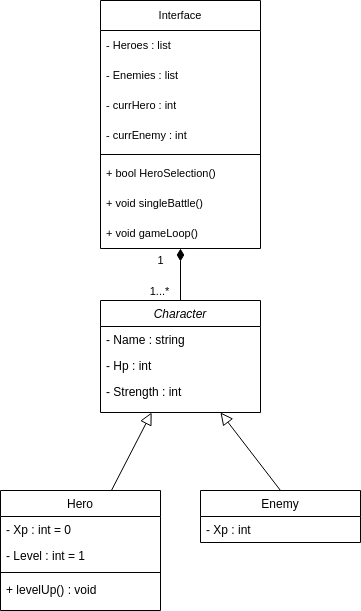

The diagram above was exported from draw.io. Its source (the exported page's mxGraphModel, read from the mxfile embedded in the PNG):
<mxGraphModel dx="1049" dy="741" grid="1" gridSize="10" guides="1" tooltips="1" connect="1" arrows="1" fold="1" page="1" pageScale="1" pageWidth="827" pageHeight="1169" math="0" shadow="0">
  <root>
    <mxCell id="WIyWlLk6GJQsqaUBKTNV-0" />
    <mxCell id="WIyWlLk6GJQsqaUBKTNV-1" parent="WIyWlLk6GJQsqaUBKTNV-0" />
    <mxCell id="zkfFHV4jXpPFQw0GAbJ--0" value="Character" style="swimlane;fontStyle=2;align=center;verticalAlign=top;childLayout=stackLayout;horizontal=1;startSize=26;horizontalStack=0;resizeParent=1;resizeLast=0;collapsible=1;marginBottom=0;rounded=0;shadow=0;strokeWidth=1;" parent="WIyWlLk6GJQsqaUBKTNV-1" vertex="1">
      <mxGeometry x="360" y="310" width="160" height="112" as="geometry">
        <mxRectangle x="230" y="140" width="160" height="26" as="alternateBounds" />
      </mxGeometry>
    </mxCell>
    <mxCell id="zkfFHV4jXpPFQw0GAbJ--1" value="- Name : string" style="text;align=left;verticalAlign=top;spacingLeft=4;spacingRight=4;overflow=hidden;rotatable=0;points=[[0,0.5],[1,0.5]];portConstraint=eastwest;" parent="zkfFHV4jXpPFQw0GAbJ--0" vertex="1">
      <mxGeometry y="26" width="160" height="26" as="geometry" />
    </mxCell>
    <mxCell id="zkfFHV4jXpPFQw0GAbJ--2" value="- Hp : int" style="text;align=left;verticalAlign=top;spacingLeft=4;spacingRight=4;overflow=hidden;rotatable=0;points=[[0,0.5],[1,0.5]];portConstraint=eastwest;rounded=0;shadow=0;html=0;" parent="zkfFHV4jXpPFQw0GAbJ--0" vertex="1">
      <mxGeometry y="52" width="160" height="26" as="geometry" />
    </mxCell>
    <mxCell id="zkfFHV4jXpPFQw0GAbJ--3" value="- Strength : int" style="text;align=left;verticalAlign=top;spacingLeft=4;spacingRight=4;overflow=hidden;rotatable=0;points=[[0,0.5],[1,0.5]];portConstraint=eastwest;rounded=0;shadow=0;html=0;" parent="zkfFHV4jXpPFQw0GAbJ--0" vertex="1">
      <mxGeometry y="78" width="160" height="26" as="geometry" />
    </mxCell>
    <mxCell id="zkfFHV4jXpPFQw0GAbJ--6" value="Hero" style="swimlane;fontStyle=0;align=center;verticalAlign=top;childLayout=stackLayout;horizontal=1;startSize=26;horizontalStack=0;resizeParent=1;resizeLast=0;collapsible=1;marginBottom=0;rounded=0;shadow=0;strokeWidth=1;" parent="WIyWlLk6GJQsqaUBKTNV-1" vertex="1">
      <mxGeometry x="260" y="500" width="160" height="120" as="geometry">
        <mxRectangle x="130" y="380" width="160" height="26" as="alternateBounds" />
      </mxGeometry>
    </mxCell>
    <mxCell id="zkfFHV4jXpPFQw0GAbJ--7" value="- Xp : int = 0" style="text;align=left;verticalAlign=top;spacingLeft=4;spacingRight=4;overflow=hidden;rotatable=0;points=[[0,0.5],[1,0.5]];portConstraint=eastwest;" parent="zkfFHV4jXpPFQw0GAbJ--6" vertex="1">
      <mxGeometry y="26" width="160" height="26" as="geometry" />
    </mxCell>
    <mxCell id="zkfFHV4jXpPFQw0GAbJ--8" value="- Level : int = 1" style="text;align=left;verticalAlign=top;spacingLeft=4;spacingRight=4;overflow=hidden;rotatable=0;points=[[0,0.5],[1,0.5]];portConstraint=eastwest;rounded=0;shadow=0;html=0;" parent="zkfFHV4jXpPFQw0GAbJ--6" vertex="1">
      <mxGeometry y="52" width="160" height="26" as="geometry" />
    </mxCell>
    <mxCell id="zkfFHV4jXpPFQw0GAbJ--9" value="" style="line;html=1;strokeWidth=1;align=left;verticalAlign=middle;spacingTop=-1;spacingLeft=3;spacingRight=3;rotatable=0;labelPosition=right;points=[];portConstraint=eastwest;" parent="zkfFHV4jXpPFQw0GAbJ--6" vertex="1">
      <mxGeometry y="78" width="160" height="8" as="geometry" />
    </mxCell>
    <mxCell id="zkfFHV4jXpPFQw0GAbJ--11" value="+ levelUp() : void" style="text;align=left;verticalAlign=top;spacingLeft=4;spacingRight=4;overflow=hidden;rotatable=0;points=[[0,0.5],[1,0.5]];portConstraint=eastwest;" parent="zkfFHV4jXpPFQw0GAbJ--6" vertex="1">
      <mxGeometry y="86" width="160" height="26" as="geometry" />
    </mxCell>
    <mxCell id="zkfFHV4jXpPFQw0GAbJ--12" value="" style="endArrow=block;endSize=10;endFill=0;shadow=0;strokeWidth=1;rounded=0;elbow=vertical;" parent="WIyWlLk6GJQsqaUBKTNV-1" source="zkfFHV4jXpPFQw0GAbJ--6" target="zkfFHV4jXpPFQw0GAbJ--0" edge="1">
      <mxGeometry width="160" relative="1" as="geometry">
        <mxPoint x="340" y="373" as="sourcePoint" />
        <mxPoint x="340" y="373" as="targetPoint" />
      </mxGeometry>
    </mxCell>
    <mxCell id="SHRoJ7s69A7go7-FElbd-1" style="rounded=0;orthogonalLoop=1;jettySize=auto;html=1;exitX=0.5;exitY=0;exitDx=0;exitDy=0;entryX=0.75;entryY=1;entryDx=0;entryDy=0;endArrow=block;endFill=0;endSize=10;shadow=0;strokeColor=default;strokeWidth=1;align=center;verticalAlign=middle;fontFamily=Helvetica;fontSize=11;fontColor=default;labelBackgroundColor=default;elbow=vertical;" edge="1" parent="WIyWlLk6GJQsqaUBKTNV-1" source="zkfFHV4jXpPFQw0GAbJ--13" target="zkfFHV4jXpPFQw0GAbJ--0">
      <mxGeometry relative="1" as="geometry" />
    </mxCell>
    <mxCell id="zkfFHV4jXpPFQw0GAbJ--13" value="Enemy" style="swimlane;fontStyle=0;align=center;verticalAlign=top;childLayout=stackLayout;horizontal=1;startSize=26;horizontalStack=0;resizeParent=1;resizeLast=0;collapsible=1;marginBottom=0;rounded=0;shadow=0;strokeWidth=1;" parent="WIyWlLk6GJQsqaUBKTNV-1" vertex="1">
      <mxGeometry x="460" y="500" width="160" height="52" as="geometry">
        <mxRectangle x="340" y="380" width="170" height="26" as="alternateBounds" />
      </mxGeometry>
    </mxCell>
    <mxCell id="zkfFHV4jXpPFQw0GAbJ--14" value="- Xp : int &#10;" style="text;align=left;verticalAlign=top;spacingLeft=4;spacingRight=4;overflow=hidden;rotatable=0;points=[[0,0.5],[1,0.5]];portConstraint=eastwest;" parent="zkfFHV4jXpPFQw0GAbJ--13" vertex="1">
      <mxGeometry y="26" width="160" height="26" as="geometry" />
    </mxCell>
    <mxCell id="SHRoJ7s69A7go7-FElbd-4" value="Interface&lt;span style=&quot;white-space: pre;&quot;&gt;&#09;&lt;/span&gt;" style="swimlane;fontStyle=0;childLayout=stackLayout;horizontal=1;startSize=30;horizontalStack=0;resizeParent=1;resizeParentMax=0;resizeLast=0;collapsible=1;marginBottom=0;whiteSpace=wrap;html=1;fontFamily=Helvetica;fontSize=11;fontColor=default;labelBackgroundColor=default;" vertex="1" parent="WIyWlLk6GJQsqaUBKTNV-1">
      <mxGeometry x="360" y="10" width="160" height="248" as="geometry">
        <mxRectangle x="360" y="10" width="90" height="30" as="alternateBounds" />
      </mxGeometry>
    </mxCell>
    <mxCell id="SHRoJ7s69A7go7-FElbd-5" value="- Heroes : list" style="text;strokeColor=none;fillColor=none;align=left;verticalAlign=middle;spacingLeft=4;spacingRight=4;overflow=hidden;points=[[0,0.5],[1,0.5]];portConstraint=eastwest;rotatable=0;whiteSpace=wrap;html=1;fontFamily=Helvetica;fontSize=11;fontColor=default;labelBackgroundColor=default;" vertex="1" parent="SHRoJ7s69A7go7-FElbd-4">
      <mxGeometry y="30" width="160" height="30" as="geometry" />
    </mxCell>
    <mxCell id="SHRoJ7s69A7go7-FElbd-6" value="- Enemies : list" style="text;strokeColor=none;fillColor=none;align=left;verticalAlign=middle;spacingLeft=4;spacingRight=4;overflow=hidden;points=[[0,0.5],[1,0.5]];portConstraint=eastwest;rotatable=0;whiteSpace=wrap;html=1;fontFamily=Helvetica;fontSize=11;fontColor=default;labelBackgroundColor=default;" vertex="1" parent="SHRoJ7s69A7go7-FElbd-4">
      <mxGeometry y="60" width="160" height="30" as="geometry" />
    </mxCell>
    <mxCell id="SHRoJ7s69A7go7-FElbd-7" value="- currHero : int" style="text;strokeColor=none;fillColor=none;align=left;verticalAlign=middle;spacingLeft=4;spacingRight=4;overflow=hidden;points=[[0,0.5],[1,0.5]];portConstraint=eastwest;rotatable=0;whiteSpace=wrap;html=1;fontFamily=Helvetica;fontSize=11;fontColor=default;labelBackgroundColor=default;" vertex="1" parent="SHRoJ7s69A7go7-FElbd-4">
      <mxGeometry y="90" width="160" height="30" as="geometry" />
    </mxCell>
    <mxCell id="SHRoJ7s69A7go7-FElbd-12" value="- currEnemy : int" style="text;strokeColor=none;fillColor=none;align=left;verticalAlign=middle;spacingLeft=4;spacingRight=4;overflow=hidden;points=[[0,0.5],[1,0.5]];portConstraint=eastwest;rotatable=0;whiteSpace=wrap;html=1;fontFamily=Helvetica;fontSize=11;fontColor=default;labelBackgroundColor=default;" vertex="1" parent="SHRoJ7s69A7go7-FElbd-4">
      <mxGeometry y="120" width="160" height="30" as="geometry" />
    </mxCell>
    <mxCell id="SHRoJ7s69A7go7-FElbd-19" value="" style="line;html=1;strokeWidth=1;align=left;verticalAlign=middle;spacingTop=-1;spacingLeft=3;spacingRight=3;rotatable=0;labelPosition=right;points=[];portConstraint=eastwest;" vertex="1" parent="SHRoJ7s69A7go7-FElbd-4">
      <mxGeometry y="150" width="160" height="8" as="geometry" />
    </mxCell>
    <mxCell id="SHRoJ7s69A7go7-FElbd-15" value="+ bool HeroSelection()" style="text;strokeColor=none;fillColor=none;align=left;verticalAlign=middle;spacingLeft=4;spacingRight=4;overflow=hidden;points=[[0,0.5],[1,0.5]];portConstraint=eastwest;rotatable=0;whiteSpace=wrap;html=1;fontFamily=Helvetica;fontSize=11;fontColor=default;labelBackgroundColor=default;" vertex="1" parent="SHRoJ7s69A7go7-FElbd-4">
      <mxGeometry y="158" width="160" height="30" as="geometry" />
    </mxCell>
    <mxCell id="SHRoJ7s69A7go7-FElbd-14" value="+ void singleBattle()" style="text;strokeColor=none;fillColor=none;align=left;verticalAlign=middle;spacingLeft=4;spacingRight=4;overflow=hidden;points=[[0,0.5],[1,0.5]];portConstraint=eastwest;rotatable=0;whiteSpace=wrap;html=1;fontFamily=Helvetica;fontSize=11;fontColor=default;labelBackgroundColor=default;" vertex="1" parent="SHRoJ7s69A7go7-FElbd-4">
      <mxGeometry y="188" width="160" height="30" as="geometry" />
    </mxCell>
    <mxCell id="SHRoJ7s69A7go7-FElbd-16" value="+ void gameLoop()" style="text;strokeColor=none;fillColor=none;align=left;verticalAlign=middle;spacingLeft=4;spacingRight=4;overflow=hidden;points=[[0,0.5],[1,0.5]];portConstraint=eastwest;rotatable=0;whiteSpace=wrap;html=1;fontFamily=Helvetica;fontSize=11;fontColor=default;labelBackgroundColor=default;" vertex="1" parent="SHRoJ7s69A7go7-FElbd-4">
      <mxGeometry y="218" width="160" height="30" as="geometry" />
    </mxCell>
    <mxCell id="SHRoJ7s69A7go7-FElbd-20" style="edgeStyle=none;rounded=0;orthogonalLoop=1;jettySize=auto;html=1;exitX=0.5;exitY=0;exitDx=0;exitDy=0;entryX=0.5;entryY=1;entryDx=0;entryDy=0;shadow=0;strokeWidth=1;align=center;verticalAlign=middle;fontFamily=Helvetica;fontSize=11;fontColor=default;labelBackgroundColor=default;elbow=vertical;endArrow=diamondThin;endFill=1;endSize=10;" edge="1" parent="WIyWlLk6GJQsqaUBKTNV-1" source="zkfFHV4jXpPFQw0GAbJ--0" target="SHRoJ7s69A7go7-FElbd-4">
      <mxGeometry relative="1" as="geometry" />
    </mxCell>
    <mxCell id="SHRoJ7s69A7go7-FElbd-21" value="1" style="edgeLabel;html=1;align=center;verticalAlign=middle;resizable=0;points=[];fontFamily=Helvetica;fontSize=11;fontColor=default;labelBackgroundColor=default;" vertex="1" connectable="0" parent="SHRoJ7s69A7go7-FElbd-20">
      <mxGeometry x="-0.2219" y="1" relative="1" as="geometry">
        <mxPoint x="-19" y="-20" as="offset" />
      </mxGeometry>
    </mxCell>
    <mxCell id="SHRoJ7s69A7go7-FElbd-22" value="1...*" style="edgeLabel;html=1;align=center;verticalAlign=middle;resizable=0;points=[];fontFamily=Helvetica;fontSize=11;fontColor=default;labelBackgroundColor=default;" vertex="1" connectable="0" parent="SHRoJ7s69A7go7-FElbd-20">
      <mxGeometry x="-0.1923" y="-1" relative="1" as="geometry">
        <mxPoint x="-22" y="11" as="offset" />
      </mxGeometry>
    </mxCell>
  </root>
</mxGraphModel>